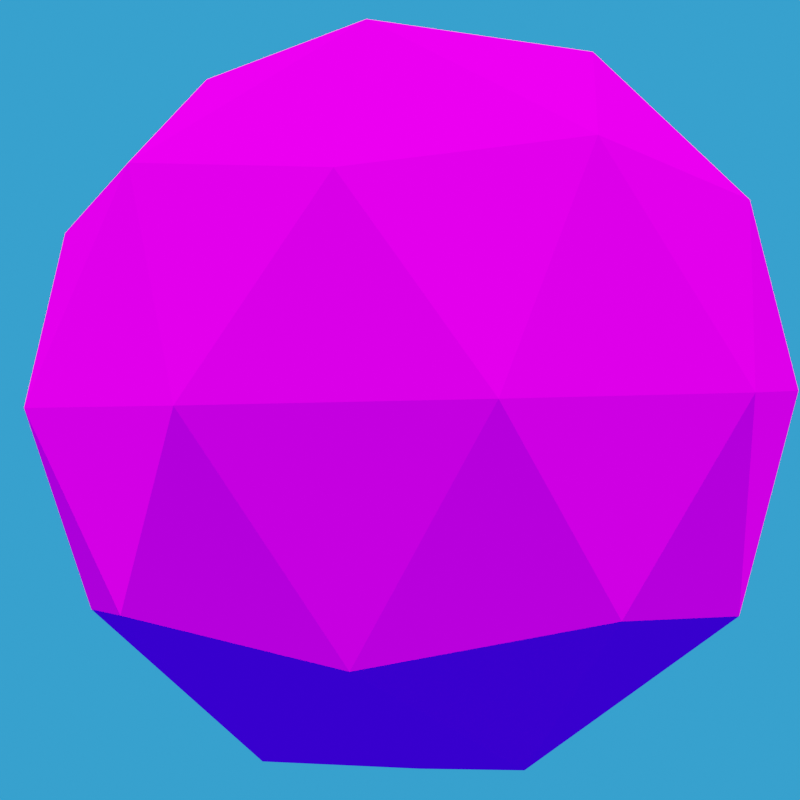 # Source: produce_screenshots_of_sphere.blend  (saved by Blender 2.80.75; exported with 4.5.12 LTS)
import bpy
from mathutils import Matrix  # noqa: F401  (used for matrix-valued properties, if any)

bpy.ops.wm.read_factory_settings(use_empty=True)
scene = bpy.context.scene
scene.name = 'Scene'

# ---- collections
col_collection = bpy.data.collections.new('Collection'); scene.collection.children.link(col_collection)

# ---- images (referenced by path relative to the original .blend; pixels are not part of the script)
import os
ASSET_DIR = os.environ.get("B2B_ASSET_DIR", "")  # directory of the original .blend (textures are referenced by path, not embedded)
HERE = os.path.dirname(os.path.abspath(__file__))  # packed textures are extracted next to this script under _unpacked/

def load_image(name, relpath, width, height, colorspace="sRGB"):
    """Load a texture the original file referenced (path relative to the .blend, or extracted next to this script)."""
    p = next((c for c in (os.path.join(HERE, relpath), os.path.join(ASSET_DIR, relpath)) if relpath and os.path.exists(c)), "")
    if p:
        img = bpy.data.images.load(p, check_existing=True)
        img.name = name
    else:  # same state as the original file: an image datablock whose file is absent (Cycles renders it pink)
        img = bpy.data.images.new(name, width, height)
        img.source = "FILE"
        img.filepath = "//" + (relpath or name)
    img.colorspace_settings.name = colorspace
    return img
img_ogu6vw0_jpg = load_image('OGU6VW0.jpg', 'OGU6VW0.jpg', 1024, 1024, 'sRGB')

# ---- materials (node trees are filled in below, after node groups)
mat_material = bpy.data.materials.new('Material')
mat_material.alpha_threshold = 0.0
mat_material.use_transparent_shadow = False
mat_material.line_color = (0.0, 0.0, 0.0, 1.0)

# ---- material node trees
mat_material.use_nodes = True; mat_material.node_tree.nodes.clear()
_N = mat_material.node_tree.nodes; _L = mat_material.node_tree.links
n0 = _N.new('ShaderNodeOutputMaterial'); n0.name = 'Material Output'; n0.location = (300, 300)
n1 = _N.new('ShaderNodeBsdfDiffuse'); n1.name = 'Diffuse BSDF'; n1.location = (10, 300)
n1.inputs[1].default_value = 0.4
n2 = _N.new('ShaderNodeTexImage'); n2.name = 'Image Texture'; n2.location = (-280, 280)
n2.image = img_ogu6vw0_jpg
_L.new(n1.outputs[0], n0.inputs[0])
_L.new(n2.outputs[0], n1.inputs[0])
n0.is_active_output = True

# ---- world
world_world = bpy.data.worlds.new('World'); scene.world = world_world
world_world.use_nodes = True; world_world.node_tree.nodes.clear()
_N = world_world.node_tree.nodes; _L = world_world.node_tree.links
n0 = _N.new('ShaderNodeOutputWorld'); n0.name = 'World Output'; n0.location = (300, 300)
n1 = _N.new('ShaderNodeBackground'); n1.name = 'Background'; n1.location = (10, 300)
n1.inputs[0].default_value = (0.03335, 0.3535, 1.0, 1.0)
_L.new(n1.outputs[0], n0.inputs[0])
n0.is_active_output = True
world_world.color = (0.05088, 0.05088, 0.05088)
world_world.use_sun_shadow = False
world_world.sun_shadow_jitter_overblur = 0.0

# ---- cameras
cam_camera = bpy.data.cameras.new('Camera')
cam_camera.clip_end = 100.0
cam_camera.ortho_scale = 7.314

# ---- lights
light_light = bpy.data.lights.new('Light', 'SUN')
light_light.transmission_factor = 0.0
light_light.angle = 0.1993
light_light.energy = 5.0
light_light.shadow_soft_size = 0.1
light_light.shadow_cascade_max_distance = 1000.0
light_light_001 = bpy.data.lights.new('Light.001', 'SUN')
light_light_001.transmission_factor = 0.0
light_light_001.angle = 0.1993
light_light_001.energy = 5.0
light_light_001.shadow_soft_size = 0.1
light_light_001.shadow_cascade_max_distance = 1000.0
light_light_002 = bpy.data.lights.new('Light.002', 'SUN')
light_light_002.transmission_factor = 0.0
light_light_002.angle = 0.1993
light_light_002.energy = 1.25
light_light_002.shadow_soft_size = 0.1
light_light_002.shadow_cascade_max_distance = 1000.0
light_light_003 = bpy.data.lights.new('Light.003', 'SUN')
light_light_003.transmission_factor = 0.0
light_light_003.angle = 0.1993
light_light_003.energy = 5.0
light_light_003.shadow_soft_size = 0.1
light_light_003.shadow_cascade_max_distance = 1000.0

# ---- meshes
me_icosphere = bpy.data.meshes.new('Icosphere')
me_icosphere.from_pydata([(0.0, 0.0, -1.0), (0.7236, -0.5257, -0.4472), (-0.2764, -0.8506, -0.4472), (-0.8944, 0.0, -0.4472), (-0.2764, 0.8506, -0.4472), (0.7236, 0.5257, -0.4472), (0.2764, -0.8506, 0.4472), (-0.7236, -0.5257, 0.4472), (-0.7236, 0.5257, 0.4472), (0.2764, 0.8506, 0.4472), (0.8944, 0.0, 0.4472), (0.0, 0.0, 1.0), (-0.1625, -0.5, -0.8507), (0.4253, -0.309, -0.8507), (0.2629, -0.809, -0.5257), (0.8506, 0.0, -0.5257), (0.4253, 0.309, -0.8507), (-0.5257, 0.0, -0.8507), (-0.6882, -0.5, -0.5257), (-0.1625, 0.5, -0.8507), (-0.6882, 0.5, -0.5257), (0.2629, 0.809, -0.5257), (0.9511, -0.309, 0.0), (0.9511, 0.309, 0.0), (0.0, -1.0, 0.0), (0.5878, -0.809, 0.0), (-0.9511, -0.309, 0.0), (-0.5878, -0.809, 0.0), (-0.5878, 0.809, 0.0), (-0.9511, 0.309, 0.0), (0.5878, 0.809, 0.0), (0.0, 1.0, 0.0), (0.6882, -0.5, 0.5257), (-0.2629, -0.809, 0.5257), (-0.8506, 0.0, 0.5257), (-0.2629, 0.809, 0.5257), (0.6882, 0.5, 0.5257), (0.1625, -0.5, 0.8507), (0.5257, 0.0, 0.8507), (-0.4253, -0.309, 0.8507), (-0.4253, 0.309, 0.8507), (0.1625, 0.5, 0.8507)], [], [(0, 13, 12), (1, 13, 15), (0, 12, 17), (0, 17, 19), (0, 19, 16), (1, 15, 22), (2, 14, 24), (3, 18, 26), (4, 20, 28), (5, 21, 30), (1, 22, 25), (2, 24, 27), (3, 26, 29), (4, 28, 31), (5, 30, 23), (6, 32, 37), (7, 33, 39), (8, 34, 40), (9, 35, 41), (10, 36, 38), (38, 41, 11), (38, 36, 41), (36, 9, 41), (41, 40, 11), (41, 35, 40), (35, 8, 40), (40, 39, 11), (40, 34, 39), (34, 7, 39), (39, 37, 11), (39, 33, 37), (33, 6, 37), (37, 38, 11), (37, 32, 38), (32, 10, 38), (23, 36, 10), (23, 30, 36), (30, 9, 36), (31, 35, 9), (31, 28, 35), (28, 8, 35), (29, 34, 8), (29, 26, 34), (26, 7, 34), (27, 33, 7), (27, 24, 33), (24, 6, 33), (25, 32, 6), (25, 22, 32), (22, 10, 32), (30, 31, 9), (30, 21, 31), (21, 4, 31), (28, 29, 8), (28, 20, 29), (20, 3, 29), (26, 27, 7), (26, 18, 27), (18, 2, 27), (24, 25, 6), (24, 14, 25), (14, 1, 25), (22, 23, 10), (22, 15, 23), (15, 5, 23), (16, 21, 5), (16, 19, 21), (19, 4, 21), (19, 20, 4), (19, 17, 20), (17, 3, 20), (17, 18, 3), (17, 12, 18), (12, 2, 18), (15, 16, 5), (15, 13, 16), (13, 0, 16), (12, 14, 2), (12, 13, 14), (13, 1, 14)])
_uv = me_icosphere.uv_layers.new(name='UVMap')
_uv.uv.foreach_set('vector', [0.8153, 0.3042, 0.7682, 0.3856, 0.8623, 0.3856, 0.7212, 0.4671, 0.6742, 0.3856, 0.6272, 0.4671, 0.06303, 0.3042, 0.01601, 0.3856, 0.11, 0.3856, 0.2511, 0.3042, 0.2041, 0.3856, 0.2981, 0.3856, 0.4391, 0.3042, 0.3921, 0.3856, 0.4862, 0.3856, 0.7212, 0.4671, 0.6272, 0.4671, 0.6742, 0.5485, 0.9093, 0.4671, 0.8153, 0.4671, 0.8623, 0.5485, 0.1571, 0.4671, 0.06303, 0.4671, 0.11, 0.5485, 0.3451, 0.4671, 0.2511, 0.4671, 0.2981, 0.5485, 0.5332, 0.4671, 0.4391, 0.4671, 0.4862, 0.5485, 0.7212, 0.4671, 0.6742, 0.5485, 0.7682, 0.5485, 0.9093, 0.4671, 0.8623, 0.5485, 0.9563, 0.5485, 0.1571, 0.4671, 0.11, 0.5485, 0.2041, 0.5485, 0.3451, 0.4671, 0.2981, 0.5485, 0.3921, 0.5485, 0.5332, 0.4671, 0.4862, 0.5485, 0.5802, 0.5485, 0.8153, 0.6299, 0.7212, 0.6299, 0.7682, 0.7114, 1.003, 0.6299, 0.9093, 0.6299, 0.9563, 0.7114, 0.2511, 0.6299, 0.1571, 0.6299, 0.2041, 0.7114, 0.4391, 0.6299, 0.3451, 0.6299, 0.3921, 0.7114, 0.6272, 0.6299, 0.5332, 0.6299, 0.5802, 0.7114, 0.5802, 0.7114, 0.4862, 0.7114, 0.5332, 0.7928, 0.5802, 0.7114, 0.5332, 0.6299, 0.4862, 0.7114, 0.5332, 0.6299, 0.4391, 0.6299, 0.4862, 0.7114, 0.3921, 0.7114, 0.2981, 0.7114, 0.3451, 0.7928, 0.3921, 0.7114, 0.3451, 0.6299, 0.2981, 0.7114, 0.3451, 0.6299, 0.2511, 0.6299, 0.2981, 0.7114, 0.2041, 0.7114, 0.11, 0.7114, 0.1571, 0.7928, 0.2041, 0.7114, 0.1571, 0.6299, 0.11, 0.7114, 0.1571, 0.6299, 0.06303, 0.6299, 0.11, 0.7114, 0.9563, 0.7114, 0.8623, 0.7114, 0.9093, 0.7928, 0.9563, 0.7114, 0.9093, 0.6299, 0.8623, 0.7114, 0.9093, 0.6299, 0.8153, 0.6299, 0.8623, 0.7114, 0.7682, 0.7114, 0.6742, 0.7114, 0.7212, 0.7928, 0.7682, 0.7114, 0.7212, 0.6299, 0.6742, 0.7114, 0.7212, 0.6299, 0.6272, 0.6299, 0.6742, 0.7114, 0.5802, 0.5485, 0.5332, 0.6299, 0.6272, 0.6299, 0.5802, 0.5485, 0.4862, 0.5485, 0.5332, 0.6299, 0.4862, 0.5485, 0.4391, 0.6299, 0.5332, 0.6299, 0.3921, 0.5485, 0.3451, 0.6299, 0.4391, 0.6299, 0.3921, 0.5485, 0.2981, 0.5485, 0.3451, 0.6299, 0.2981, 0.5485, 0.2511, 0.6299, 0.3451, 0.6299, 0.2041, 0.5485, 0.1571, 0.6299, 0.2511, 0.6299, 0.2041, 0.5485, 0.11, 0.5485, 0.1571, 0.6299, 0.11, 0.5485, 0.06303, 0.6299, 0.1571, 0.6299, 0.9563, 0.5485, 0.9093, 0.6299, 1.003, 0.6299, 0.9563, 0.5485, 0.8623, 0.5485, 0.9093, 0.6299, 0.8623, 0.5485, 0.8153, 0.6299, 0.9093, 0.6299, 0.7682, 0.5485, 0.7212, 0.6299, 0.8153, 0.6299, 0.7682, 0.5485, 0.6742, 0.5485, 0.7212, 0.6299, 0.6742, 0.5485, 0.6272, 0.6299, 0.7212, 0.6299, 0.4862, 0.5485, 0.3921, 0.5485, 0.4391, 0.6299, 0.4862, 0.5485, 0.4391, 0.4671, 0.3921, 0.5485, 0.4391, 0.4671, 0.3451, 0.4671, 0.3921, 0.5485, 0.2981, 0.5485, 0.2041, 0.5485, 0.2511, 0.6299, 0.2981, 0.5485, 0.2511, 0.4671, 0.2041, 0.5485, 0.2511, 0.4671, 0.1571, 0.4671, 0.2041, 0.5485, 0.11, 0.5485, 0.01601, 0.5485, 0.06303, 0.6299, 0.11, 0.5485, 0.06303, 0.4671, 0.01601, 0.5485, 0.06303, 0.4671, -0.031, 0.4671, 0.01601, 0.5485, 0.8623, 0.5485, 0.7682, 0.5485, 0.8153, 0.6299, 0.8623, 0.5485, 0.8153, 0.4671, 0.7682, 0.5485, 0.8153, 0.4671, 0.7212, 0.4671, 0.7682, 0.5485, 0.6742, 0.5485, 0.5802, 0.5485, 0.6272, 0.6299, 0.6742, 0.5485, 0.6272, 0.4671, 0.5802, 0.5485, 0.6272, 0.4671, 0.5332, 0.4671, 0.5802, 0.5485, 0.4862, 0.3856, 0.4391, 0.4671, 0.5332, 0.4671, 0.4862, 0.3856, 0.3921, 0.3856, 0.4391, 0.4671, 0.3921, 0.3856, 0.3451, 0.4671, 0.4391, 0.4671, 0.2981, 0.3856, 0.2511, 0.4671, 0.3451, 0.4671, 0.2981, 0.3856, 0.2041, 0.3856, 0.2511, 0.4671, 0.2041, 0.3856, 0.1571, 0.4671, 0.2511, 0.4671, 0.11, 0.3856, 0.06303, 0.4671, 0.1571, 0.4671, 0.11, 0.3856, 0.01601, 0.3856, 0.06303, 0.4671, 0.01601, 0.3856, -0.031, 0.4671, 0.06303, 0.4671, 0.6272, 0.4671, 0.5802, 0.3856, 0.5332, 0.4671, 0.6272, 0.4671, 0.6742, 0.3856, 0.5802, 0.3856, 0.6742, 0.3856, 0.6272, 0.3042, 0.5802, 0.3856, 0.8623, 0.3856, 0.8153, 0.4671, 0.9093, 0.4671, 0.8623, 0.3856, 0.7682, 0.3856, 0.8153, 0.4671, 0.7682, 0.3856, 0.7212, 0.4671, 0.8153, 0.4671])
me_icosphere.materials.append(mat_material)
me_icosphere.use_remesh_preserve_volume = False
me_icosphere.use_remesh_preserve_attributes = False
me_icosphere.use_mirror_vertex_groups = False
me_icosphere.update()

# ---- objects
ob_light = bpy.data.objects.new('Light', light_light)
ob_camera = bpy.data.objects.new('Camera', cam_camera)
ob_icosphere = bpy.data.objects.new('Icosphere', me_icosphere)
ob_light_001 = bpy.data.objects.new('Light.001', light_light_001)
ob_light_002 = bpy.data.objects.new('Light.002', light_light_002)
ob_light_003 = bpy.data.objects.new('Light.003', light_light_003)

# ---- transforms, parenting, visibility, modifiers, constraints
ob_light.location = (5.334, -0.05605, 5.904)
ob_light.rotation_euler = (0.6503, 0.05522, 1.485)
ob_light.lock_rotations_4d = False
ob_light.empty_display_type = 'ARROWS'
ob_light.color = (0.0, 0.0, 0.0, 0.0)
ob_light.lineart.crease_threshold = 0.0
ob_camera.location = (2.995, -0.1616, 0.009066)
ob_camera.rotation_euler = (1.567, 0.02182, 1.527)
ob_camera.lock_rotations_4d = False
ob_camera.empty_display_type = 'ARROWS'
ob_camera.color = (0.0, 0.0, 0.0, 0.0)
ob_camera.display_type = 'WIRE'
ob_camera.lineart.crease_threshold = 0.0
ob_icosphere.location = (0.0, 0.0, 0.0)
ob_icosphere.rotation_euler = (0.0, -0.0, -5.236)
ob_icosphere.lineart.crease_threshold = 0.0
ob_light_001.location = (0.0752, 3.88, 5.904)
ob_light_001.rotation_euler = (0.6503, 0.05522, 3.072)
ob_light_001.lock_rotations_4d = False
ob_light_001.empty_display_type = 'ARROWS'
ob_light_001.color = (0.0, 0.0, 0.0, 0.0)
ob_light_001.lineart.crease_threshold = 0.0
ob_light_002.location = (-5.199, -0.07714, 5.904)
ob_light_002.rotation_euler = (0.6503, 0.05522, 4.635)
ob_light_002.lock_rotations_4d = False
ob_light_002.empty_display_type = 'ARROWS'
ob_light_002.color = (0.0, 0.0, 0.0, 0.0)
ob_light_002.lineart.crease_threshold = 0.0
ob_light_003.location = (0.0582, -4.918, 5.904)
ob_light_003.rotation_euler = (0.6503, 0.05522, 6.222)
ob_light_003.lock_rotations_4d = False
ob_light_003.empty_display_type = 'ARROWS'
ob_light_003.color = (0.0, 0.0, 0.0, 0.0)
ob_light_003.lineart.crease_threshold = 0.0

# ---- collection membership
col_collection.objects.link(ob_light)
col_collection.objects.link(ob_camera)
col_collection.objects.link(ob_icosphere)
col_collection.objects.link(ob_light_001)
col_collection.objects.link(ob_light_002)
col_collection.objects.link(ob_light_003)

# ---- scene / render settings (as saved in the file)
scene.camera = ob_camera
scene.frame_start = 1; scene.frame_end = 6; scene.frame_set(6)
scene.render.engine = 'BLENDER_EEVEE_NEXT'
scene.render.resolution_x = 720
scene.render.resolution_y = 720
scene.cycles.use_denoising = False
scene.cycles.samples = 128
scene.cycles.sampling_pattern = 'TABULATED_SOBOL'
scene.cycles.use_adaptive_sampling = False
scene.cycles.use_light_tree = False
scene.view_settings.view_transform = 'Filmic'
bpy.context.view_layer.update()
